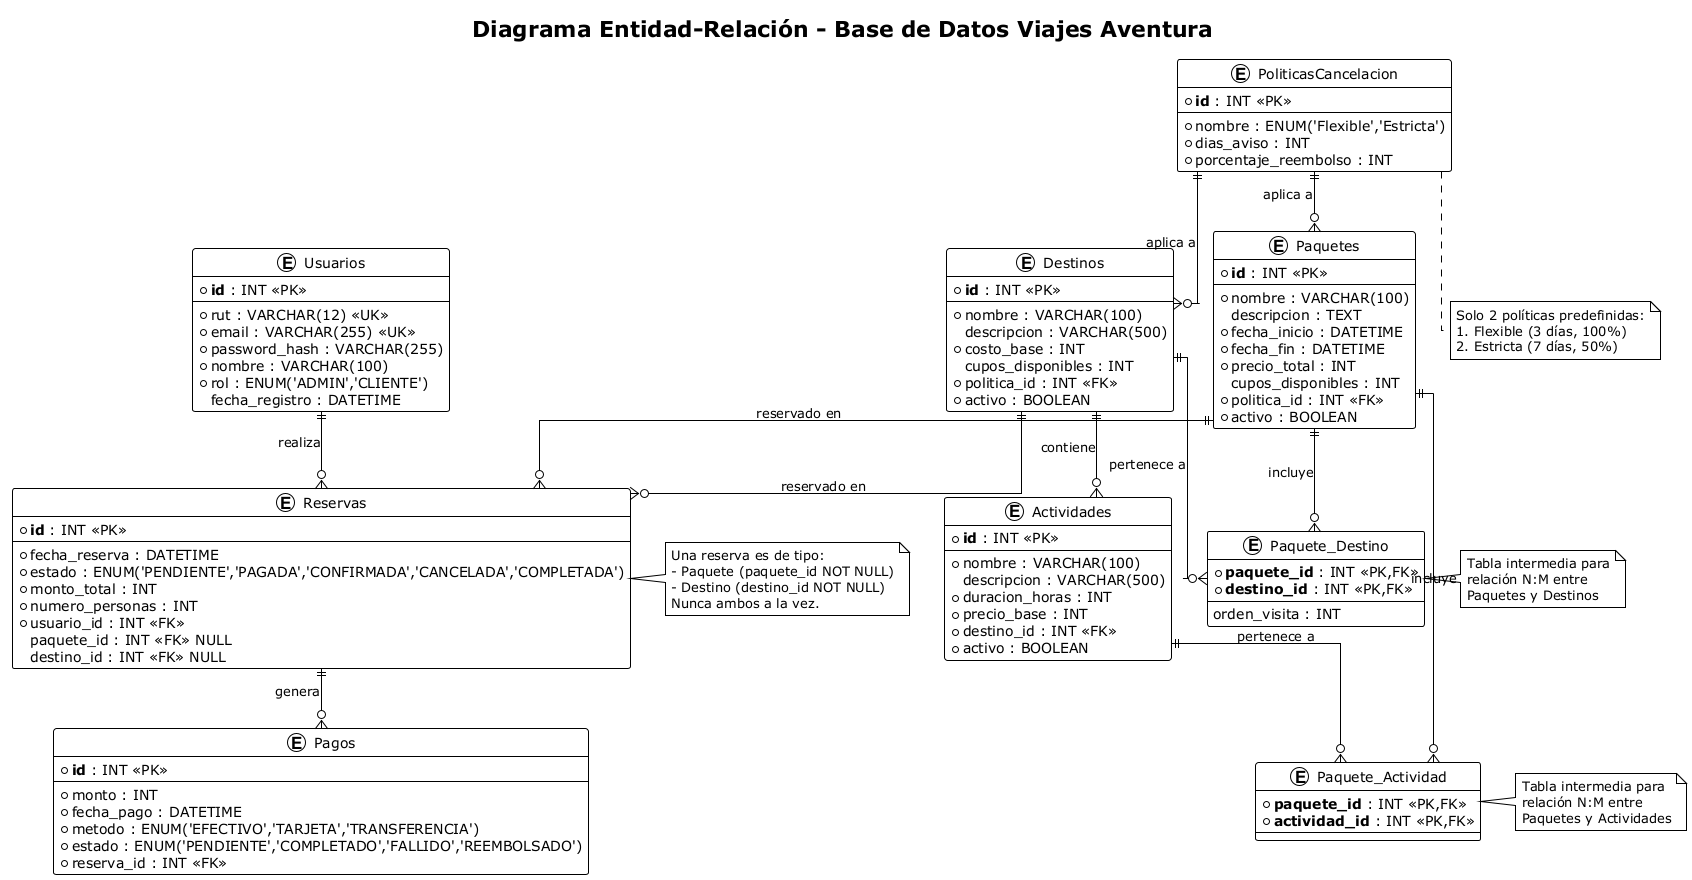

The diagram above was rendered by PlantUML. Its source (embedded in the PNG):
@startuml Diagrama_ER_Database
!theme plain
skinparam linetype ortho

title Diagrama Entidad-Relación - Base de Datos Viajes Aventura

' ========== ENTIDADES ==========

entity "Usuarios" as usuarios {
    * **id** : INT <<PK>>
    --
    * rut : VARCHAR(12) <<UK>>
    * email : VARCHAR(255) <<UK>>
    * password_hash : VARCHAR(255)
    * nombre : VARCHAR(100)
    * rol : ENUM('ADMIN','CLIENTE')
    fecha_registro : DATETIME
}

entity "PoliticasCancelacion" as politicas {
    * **id** : INT <<PK>>
    --
    * nombre : ENUM('Flexible','Estricta')
    * dias_aviso : INT
    * porcentaje_reembolso : INT
}

entity "Destinos" as destinos {
    * **id** : INT <<PK>>
    --
    * nombre : VARCHAR(100)
    descripcion : VARCHAR(500)
    * costo_base : INT
    cupos_disponibles : INT
    * politica_id : INT <<FK>>
    * activo : BOOLEAN
}

entity "Actividades" as actividades {
    * **id** : INT <<PK>>
    --
    * nombre : VARCHAR(100)
    descripcion : VARCHAR(500)
    * duracion_horas : INT
    * precio_base : INT
    * destino_id : INT <<FK>>
    * activo : BOOLEAN
}

entity "Paquetes" as paquetes {
    * **id** : INT <<PK>>
    --
    * nombre : VARCHAR(100)
    descripcion : TEXT
    * fecha_inicio : DATETIME
    * fecha_fin : DATETIME
    * precio_total : INT
    cupos_disponibles : INT
    * politica_id : INT <<FK>>
    * activo : BOOLEAN
}

entity "Paquete_Destino" as paquete_destino {
    * **paquete_id** : INT <<PK,FK>>
    * **destino_id** : INT <<PK,FK>>
    --
    orden_visita : INT
}

entity "Paquete_Actividad" as paquete_actividad {
    * **paquete_id** : INT <<PK,FK>>
    * **actividad_id** : INT <<PK,FK>>
}

entity "Reservas" as reservas {
    * **id** : INT <<PK>>
    --
    * fecha_reserva : DATETIME
    * estado : ENUM('PENDIENTE','PAGADA','CONFIRMADA','CANCELADA','COMPLETADA')
    * monto_total : INT
    * numero_personas : INT
    * usuario_id : INT <<FK>>
    paquete_id : INT <<FK>> NULL
    destino_id : INT <<FK>> NULL
}

entity "Pagos" as pagos {
    * **id** : INT <<PK>>
    --
    * monto : INT
    * fecha_pago : DATETIME
    * metodo : ENUM('EFECTIVO','TARJETA','TRANSFERENCIA')
    * estado : ENUM('PENDIENTE','COMPLETADO','FALLIDO','REEMBOLSADO')
    * reserva_id : INT <<FK>>
}

' ========== RELACIONES ==========

' Un usuario puede tener muchas reservas
usuarios ||--o{ reservas : "realiza"

' Una política puede aplicar a muchos destinos
politicas ||--o{ destinos : "aplica a"

' Una política puede aplicar a muchos paquetes
politicas ||--o{ paquetes : "aplica a"

' Un destino puede tener muchas actividades
destinos ||--o{ actividades : "contiene"

' Relación N:M entre Paquetes y Destinos
paquetes ||--o{ paquete_destino : "incluye"
destinos ||--o{ paquete_destino : "pertenece a"

' Relación N:M entre Paquetes y Actividades
paquetes ||--o{ paquete_actividad : "incluye"
actividades ||--o{ paquete_actividad : "pertenece a"

' Una reserva puede tener un paquete (opcional)
paquetes ||--o{ reservas : "reservado en"

' Una reserva puede tener un destino (opcional)
destinos ||--o{ reservas : "reservado en"

' Una reserva puede tener muchos pagos
reservas ||--o{ pagos : "genera"

' ========== NOTAS ==========

note right of reservas
  Una reserva es de tipo:
  - Paquete (paquete_id NOT NULL)
  - Destino (destino_id NOT NULL)
  Nunca ambos a la vez.
end note

note right of paquete_destino
  Tabla intermedia para
  relación N:M entre
  Paquetes y Destinos
end note

note right of paquete_actividad
  Tabla intermedia para
  relación N:M entre
  Paquetes y Actividades
end note

note bottom of politicas
  Solo 2 políticas predefinidas:
  1. Flexible (3 días, 100%)
  2. Estricta (7 días, 50%)
end note

@enduml